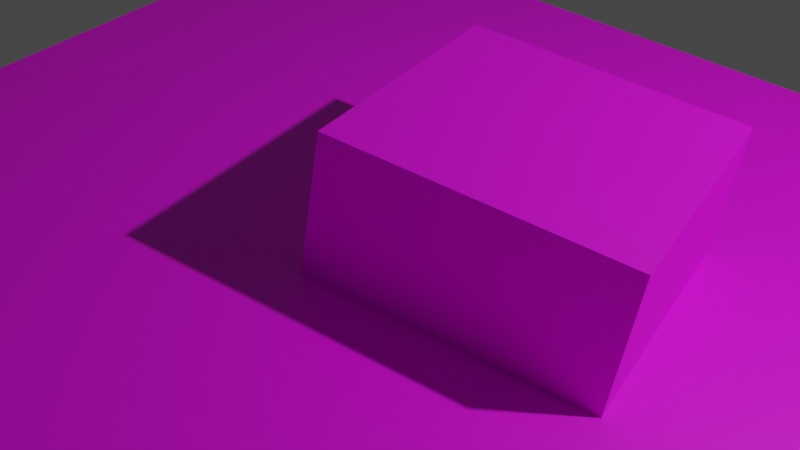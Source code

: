 # Source: simple.blend  (saved by Blender 3.6.11; exported with 4.5.12 LTS)
import bpy
from mathutils import Matrix  # noqa: F401  (used for matrix-valued properties, if any)

bpy.ops.wm.read_factory_settings(use_empty=True)
scene = bpy.context.scene
scene.name = 'Scene'

# ---- collections
col_collection = bpy.data.collections.new('Collection'); scene.collection.children.link(col_collection)

# ---- images (referenced by path relative to the original .blend; pixels are not part of the script)
import os
ASSET_DIR = os.environ.get("B2B_ASSET_DIR", "")  # directory of the original .blend (textures are referenced by path, not embedded)
HERE = os.path.dirname(os.path.abspath(__file__))  # packed textures are extracted next to this script under _unpacked/

def load_image(name, relpath, width, height, colorspace="sRGB"):
    """Load a texture the original file referenced (path relative to the .blend, or extracted next to this script)."""
    p = next((c for c in (os.path.join(HERE, relpath), os.path.join(ASSET_DIR, relpath)) if relpath and os.path.exists(c)), "")
    if p:
        img = bpy.data.images.load(p, check_existing=True)
        img.name = name
    else:  # same state as the original file: an image datablock whose file is absent (Cycles renders it pink)
        img = bpy.data.images.new(name, width, height)
        img.source = "FILE"
        img.filepath = "//" + (relpath or name)
    img.colorspace_settings.name = colorspace
    return img
img_mytexture_png = load_image('MyTexture.png', 'Textures/MyTexture.png', 1024, 1024, 'sRGB')

# ---- materials (node trees are filled in below, after node groups)
mat_material_002 = bpy.data.materials.new('Material.002')
mat_material_002.alpha_threshold = 0.0
mat_material_002.use_transparent_shadow = False
mat_material_002.roughness = 0.5
mat_material_002.line_color = (0.0, 0.0, 0.0, 1.0)
mat_plane_002 = bpy.data.materials.new('Plane.002')
mat_plane_002.use_transparent_shadow = False

# ---- material node trees
mat_material_002.use_nodes = True; mat_material_002.node_tree.nodes.clear()
_N = mat_material_002.node_tree.nodes; _L = mat_material_002.node_tree.links
n0 = _N.new('ShaderNodeOutputMaterial'); n0.name = 'Material Output'; n0.location = (300, 300)
n1 = _N.new('ShaderNodeBsdfPrincipled'); n1.name = 'Principled BSDF'; n1.location = (10, 300)
n1.distribution = 'GGX'
n1.subsurface_method = 'RANDOM_WALK_SKIN'
n1.inputs[3].default_value = 1.45
n1.inputs[27].default_value = (0.0, 0.0, 0.0, 1.0)
n1.inputs[28].default_value = 1.0
n2 = _N.new('ShaderNodeTexImage'); n2.name = 'Image Texture'; n2.location = (-280, 280)
n2.image = img_mytexture_png
_L.new(n1.outputs[0], n0.inputs[0])
_L.new(n2.outputs[0], n1.inputs[0])
n0.is_active_output = True
mat_plane_002.use_nodes = True; mat_plane_002.node_tree.nodes.clear()
_N = mat_plane_002.node_tree.nodes; _L = mat_plane_002.node_tree.links
n0 = _N.new('ShaderNodeBsdfPrincipled'); n0.name = 'Principled BSDF'; n0.location = (10, 300)
n0.distribution = 'GGX'
n0.subsurface_method = 'RANDOM_WALK_SKIN'
n0.inputs[3].default_value = 1.45
n0.inputs[27].default_value = (0.0, 0.0, 0.0, 1.0)
n0.inputs[28].default_value = 1.0
n1 = _N.new('ShaderNodeOutputMaterial'); n1.name = 'Material Output'; n1.location = (300, 300)
n2 = _N.new('ShaderNodeTexImage'); n2.name = 'Image Texture'; n2.location = (-280, 280)
n2.image = img_mytexture_png
_L.new(n0.outputs[0], n1.inputs[0])
_L.new(n2.outputs[0], n0.inputs[0])
n1.is_active_output = True

# ---- world
world_world = bpy.data.worlds.new('World'); scene.world = world_world
world_world.use_nodes = True; world_world.node_tree.nodes.clear()
_N = world_world.node_tree.nodes; _L = world_world.node_tree.links
n0 = _N.new('ShaderNodeOutputWorld'); n0.name = 'World Output'; n0.location = (300, 300)
n1 = _N.new('ShaderNodeBackground'); n1.name = 'Background'; n1.location = (10, 300)
n1.inputs[0].default_value = (0.05088, 0.05088, 0.05088, 1.0)
_L.new(n1.outputs[0], n0.inputs[0])
n0.is_active_output = True
world_world.color = (0.05088, 0.05088, 0.05088)
world_world.use_sun_shadow = False
world_world.sun_shadow_jitter_overblur = 0.0

# ---- cameras
cam_camera_001 = bpy.data.cameras.new('Camera.001')

# ---- lights
light_light = bpy.data.lights.new('Light', 'POINT')
light_light.transmission_factor = 0.0
light_light.energy = 1000.0
light_light.shadow_soft_size = 0.1
light_light.shadow_maximum_resolution = 0.006
light_light.use_absolute_resolution = True

# ---- meshes
me_cube = bpy.data.meshes.new('Cube')
me_cube.from_pydata([(1.0, 1.0, 1.0), (1.0, 1.0, -1.0), (1.0, -1.0, 1.0), (1.0, -1.0, -1.0), (-1.0, 1.0, 1.0), (-1.0, 1.0, -1.0), (-1.0, -1.0, 1.0), (-1.0, -1.0, -1.0)], [], [(0, 4, 6, 2), (3, 2, 6, 7), (7, 6, 4, 5), (5, 1, 3, 7), (1, 0, 2, 3), (5, 4, 0, 1)])
_uv = me_cube.uv_layers.new(name='UVMap')
_uv.uv.foreach_set('vector', [0.625, 0.5, 0.875, 0.5, 0.875, 0.75, 0.625, 0.75, 0.375, 0.75, 0.625, 0.75, 0.625, 1.0, 0.375, 1.0, 0.375, 0.0, 0.625, 0.0, 0.625, 0.25, 0.375, 0.25, 0.125, 0.5, 0.375, 0.5, 0.375, 0.75, 0.125, 0.75, 0.375, 0.5, 0.625, 0.5, 0.625, 0.75, 0.375, 0.75, 0.375, 0.25, 0.625, 0.25, 0.625, 0.5, 0.375, 0.5])
_uv.active_render = True
_uv = me_cube.uv_layers.new(name='UVMap_Lightmap')
_uv.uv.foreach_set('vector', [0.3155, 0.3155, 0.01786, 0.3155, 0.01786, 0.01786, 0.3155, 0.01786, 0.01786, 0.6488, 0.01786, 0.3512, 0.3155, 0.3512, 0.3155, 0.6488, 0.6488, 0.3155, 0.3512, 0.3155, 0.3512, 0.01786, 0.6488, 0.01786, 0.6488, 0.3512, 0.6488, 0.6488, 0.3512, 0.6488, 0.3512, 0.3512, 0.01786, 0.9821, 0.01786, 0.6845, 0.3155, 0.6845, 0.3155, 0.9821, 0.3512, 0.9821, 0.3512, 0.6845, 0.6488, 0.6845, 0.6488, 0.9821])
me_cube.materials.append(mat_material_002)
me_cube.use_mirror_vertex_groups = False
me_cube.update()
me_plane = bpy.data.meshes.new('Plane')
me_plane.from_pydata([(-1.0, -1.0, 0.0), (1.0, -1.0, 0.0), (-1.0, 1.0, 0.0), (1.0, 1.0, 0.0)], [], [(0, 1, 3, 2)])
_uv = me_plane.uv_layers.new(name='UVMap')
_uv.uv.foreach_set('vector', [0.0, 0.0, 1.0, 0.0, 1.0, 1.0, 0.0, 1.0])
_uv.active_render = True
_uv = me_plane.uv_layers.new(name='UVMap_Lightmap')
_uv.uv.foreach_set('vector', [0.009804, 0.009804, 0.9902, 0.009804, 0.9902, 0.9902, 0.009804, 0.9902])
me_plane.materials.append(mat_plane_002)
me_plane.update()

# ---- objects
ob_cube = bpy.data.objects.new('Cube', me_cube)
ob_light = bpy.data.objects.new('Light', light_light)
ob_plane = bpy.data.objects.new('Plane', me_plane)
ob_camera = bpy.data.objects.new('Camera', cam_camera_001)

# ---- transforms, parenting, visibility, modifiers, constraints
ob_cube.location = (0.0, 0.0, 0.0)
ob_cube.lock_rotations_4d = False
ob_cube.empty_display_type = 'ARROWS'
ob_cube.lineart.crease_threshold = 0.0
ob_light.location = (4.076, 1.005, 5.904)
ob_light.rotation_euler = (0.6503, 0.05522, 1.866)
ob_light.lock_rotations_4d = False
ob_light.empty_display_type = 'ARROWS'
ob_light.color = (0.0, 0.0, 0.0, 0.0)
ob_light.lineart.crease_threshold = 0.0
ob_plane.location = (0.0, 0.0, 0.0)
ob_plane.scale = (4.1, 4.1, 4.1)
ob_camera.location = (1.716, -5.681, 4.162)
ob_camera.rotation_euler = (0.9624, -0.1447, 0.5248)

# ---- collection membership
col_collection.objects.link(ob_cube)
col_collection.objects.link(ob_light)
col_collection.objects.link(ob_plane)
col_collection.objects.link(ob_camera)

# ---- scene / render settings (as saved in the file)
scene.camera = ob_camera
scene.frame_start = 1; scene.frame_end = 250; scene.frame_set(1)
scene.render.engine = 'BLENDER_EEVEE_NEXT'
scene.render.image_settings.file_format = 'HDR'
scene.render.image_settings.color_mode = 'RGB'
scene.render.image_settings.color_depth = '32'
scene.cycles.sampling_pattern = 'TABULATED_SOBOL'
scene.cycles.tile_size = 32
scene.view_settings.view_transform = 'Filmic'
bpy.context.view_layer.update()
